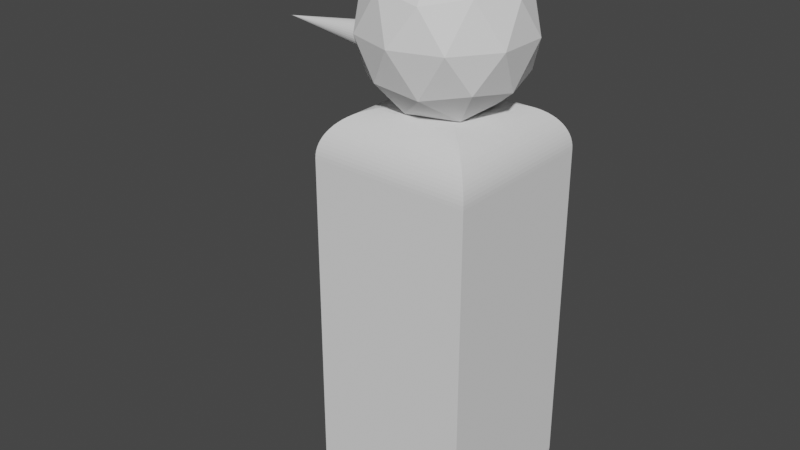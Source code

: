 # Source: untitled.blend  (saved by Blender 2.83.19; exported with 4.5.12 LTS)
import bpy
from mathutils import Matrix  # noqa: F401  (used for matrix-valued properties, if any)

bpy.ops.wm.read_factory_settings(use_empty=True)
scene = bpy.context.scene
scene.name = 'Scene'

# ---- collections
col_collection = bpy.data.collections.new('Collection'); scene.collection.children.link(col_collection)

# ---- world
world_world = bpy.data.worlds.new('World'); scene.world = world_world
world_world.use_nodes = True; world_world.node_tree.nodes.clear()
_N = world_world.node_tree.nodes; _L = world_world.node_tree.links
n0 = _N.new('ShaderNodeOutputWorld'); n0.name = 'World Output'; n0.location = (300, 300)
n1 = _N.new('ShaderNodeBackground'); n1.name = 'Background'; n1.location = (10, 300)
n1.inputs[0].default_value = (0.05088, 0.05088, 0.05088, 1.0)
_L.new(n1.outputs[0], n0.inputs[0])
n0.is_active_output = True
world_world.color = (0.05087, 0.01521, 0.0)
world_world.use_sun_shadow = False
world_world.sun_shadow_jitter_overblur = 0.0

# ---- meshes
me_icosphere = bpy.data.meshes.new('Icosphere')
me_icosphere.from_pydata([(0.0, 0.0, -1.0), (0.7236, -0.5257, -0.4472), (-0.2764, -0.8506, -0.4472), (-0.8944, 0.0, -0.4472), (-0.2764, 0.8506, -0.4472), (0.7236, 0.5257, -0.4472), (0.2764, -0.8506, 0.4472), (-0.7236, -0.5257, 0.4472), (-0.7236, 0.5257, 0.4472), (0.2764, 0.8506, 0.4472), (0.8944, 0.0, 0.4472), (0.0, 0.0, 1.0), (-0.1625, -0.5, -0.8507), (0.4253, -0.309, -0.8507), (0.2629, -0.809, -0.5257), (0.8506, 0.0, -0.5257), (0.4253, 0.309, -0.8507), (-0.5257, 0.0, -0.8507), (-0.6882, -0.5, -0.5257), (-0.1625, 0.5, -0.8507), (-0.6882, 0.5, -0.5257), (0.2629, 0.809, -0.5257), (0.9511, -0.309, 0.0), (0.9511, 0.309, 0.0), (0.0, -1.0, 0.0), (0.5878, -0.809, 0.0), (-0.9511, -0.309, 0.0), (-0.5878, -0.809, 0.0), (-0.5878, 0.809, 0.0), (-0.9511, 0.309, 0.0), (0.5878, 0.809, 0.0), (0.0, 1.0, 0.0), (0.6882, -0.5, 0.5257), (-0.2629, -0.809, 0.5257), (-0.8506, 0.0, 0.5257), (-0.2629, 0.809, 0.5257), (0.6882, 0.5, 0.5257), (0.1625, -0.5, 0.8507), (0.5257, 0.0, 0.8507), (-0.4253, -0.309, 0.8507), (-0.4253, 0.309, 0.8507), (0.1625, 0.5, 0.8507)], [], [(0, 13, 12), (1, 13, 15), (0, 12, 17), (0, 17, 19), (0, 19, 16), (1, 15, 22), (2, 14, 24), (3, 18, 26), (4, 20, 28), (5, 21, 30), (1, 22, 25), (2, 24, 27), (3, 26, 29), (4, 28, 31), (5, 30, 23), (6, 32, 37), (7, 33, 39), (8, 34, 40), (9, 35, 41), (10, 36, 38), (38, 41, 11), (38, 36, 41), (36, 9, 41), (41, 40, 11), (41, 35, 40), (35, 8, 40), (40, 39, 11), (40, 34, 39), (34, 7, 39), (39, 37, 11), (39, 33, 37), (33, 6, 37), (37, 38, 11), (37, 32, 38), (32, 10, 38), (23, 36, 10), (23, 30, 36), (30, 9, 36), (31, 35, 9), (31, 28, 35), (28, 8, 35), (29, 34, 8), (29, 26, 34), (26, 7, 34), (27, 33, 7), (27, 24, 33), (24, 6, 33), (25, 32, 6), (25, 22, 32), (22, 10, 32), (30, 31, 9), (30, 21, 31), (21, 4, 31), (28, 29, 8), (28, 20, 29), (20, 3, 29), (26, 27, 7), (26, 18, 27), (18, 2, 27), (24, 25, 6), (24, 14, 25), (14, 1, 25), (22, 23, 10), (22, 15, 23), (15, 5, 23), (16, 21, 5), (16, 19, 21), (19, 4, 21), (19, 20, 4), (19, 17, 20), (17, 3, 20), (17, 18, 3), (17, 12, 18), (12, 2, 18), (15, 16, 5), (15, 13, 16), (13, 0, 16), (12, 14, 2), (12, 13, 14), (13, 1, 14)])
_uv = me_icosphere.uv_layers.new(name='UVMap')
_uv.uv.foreach_set('vector', [0.8182, 0.0, 0.7727, 0.07873, 0.8636, 0.07873, 0.7273, 0.1575, 0.6818, 0.07873, 0.6364, 0.1575, 0.09091, 0.0, 0.04545, 0.07873, 0.1364, 0.07873, 0.2727, 0.0, 0.2273, 0.07873, 0.3182, 0.07873, 0.4545, 0.0, 0.4091, 0.07873, 0.5, 0.07873, 0.7273, 0.1575, 0.6364, 0.1575, 0.6818, 0.2362, 0.9091, 0.1575, 0.8182, 0.1575, 0.8636, 0.2362, 0.1818, 0.1575, 0.09091, 0.1575, 0.1364, 0.2362, 0.3636, 0.1575, 0.2727, 0.1575, 0.3182, 0.2362, 0.5455, 0.1575, 0.4545, 0.1575, 0.5, 0.2362, 0.7273, 0.1575, 0.6818, 0.2362, 0.7727, 0.2362, 0.9091, 0.1575, 0.8636, 0.2362, 0.9545, 0.2362, 0.1818, 0.1575, 0.1364, 0.2362, 0.2273, 0.2362, 0.3636, 0.1575, 0.3182, 0.2362, 0.4091, 0.2362, 0.5455, 0.1575, 0.5, 0.2362, 0.5909, 0.2362, 0.8182, 0.3149, 0.7273, 0.3149, 0.7727, 0.3937, 1.0, 0.3149, 0.9091, 0.3149, 0.9545, 0.3937, 0.2727, 0.3149, 0.1818, 0.3149, 0.2273, 0.3937, 0.4545, 0.3149, 0.3636, 0.3149, 0.4091, 0.3937, 0.6364, 0.3149, 0.5455, 0.3149, 0.5909, 0.3937, 0.5909, 0.3937, 0.5, 0.3937, 0.5455, 0.4724, 0.5909, 0.3937, 0.5455, 0.3149, 0.5, 0.3937, 0.5455, 0.3149, 0.4545, 0.3149, 0.5, 0.3937, 0.4091, 0.3937, 0.3182, 0.3937, 0.3636, 0.4724, 0.4091, 0.3937, 0.3636, 0.3149, 0.3182, 0.3937, 0.3636, 0.3149, 0.2727, 0.3149, 0.3182, 0.3937, 0.2273, 0.3937, 0.1364, 0.3937, 0.1818, 0.4724, 0.2273, 0.3937, 0.1818, 0.3149, 0.1364, 0.3937, 0.1818, 0.3149, 0.09091, 0.3149, 0.1364, 0.3937, 0.9545, 0.3937, 0.8636, 0.3937, 0.9091, 0.4724, 0.9545, 0.3937, 0.9091, 0.3149, 0.8636, 0.3937, 0.9091, 0.3149, 0.8182, 0.3149, 0.8636, 0.3937, 0.7727, 0.3937, 0.6818, 0.3937, 0.7273, 0.4724, 0.7727, 0.3937, 0.7273, 0.3149, 0.6818, 0.3937, 0.7273, 0.3149, 0.6364, 0.3149, 0.6818, 0.3937, 0.5909, 0.2362, 0.5455, 0.3149, 0.6364, 0.3149, 0.5909, 0.2362, 0.5, 0.2362, 0.5455, 0.3149, 0.5, 0.2362, 0.4545, 0.3149, 0.5455, 0.3149, 0.4091, 0.2362, 0.3636, 0.3149, 0.4545, 0.3149, 0.4091, 0.2362, 0.3182, 0.2362, 0.3636, 0.3149, 0.3182, 0.2362, 0.2727, 0.3149, 0.3636, 0.3149, 0.2273, 0.2362, 0.1818, 0.3149, 0.2727, 0.3149, 0.2273, 0.2362, 0.1364, 0.2362, 0.1818, 0.3149, 0.1364, 0.2362, 0.09091, 0.3149, 0.1818, 0.3149, 0.9545, 0.2362, 0.9091, 0.3149, 1.0, 0.3149, 0.9545, 0.2362, 0.8636, 0.2362, 0.9091, 0.3149, 0.8636, 0.2362, 0.8182, 0.3149, 0.9091, 0.3149, 0.7727, 0.2362, 0.7273, 0.3149, 0.8182, 0.3149, 0.7727, 0.2362, 0.6818, 0.2362, 0.7273, 0.3149, 0.6818, 0.2362, 0.6364, 0.3149, 0.7273, 0.3149, 0.5, 0.2362, 0.4091, 0.2362, 0.4545, 0.3149, 0.5, 0.2362, 0.4545, 0.1575, 0.4091, 0.2362, 0.4545, 0.1575, 0.3636, 0.1575, 0.4091, 0.2362, 0.3182, 0.2362, 0.2273, 0.2362, 0.2727, 0.3149, 0.3182, 0.2362, 0.2727, 0.1575, 0.2273, 0.2362, 0.2727, 0.1575, 0.1818, 0.1575, 0.2273, 0.2362, 0.1364, 0.2362, 0.04545, 0.2362, 0.09091, 0.3149, 0.1364, 0.2362, 0.09091, 0.1575, 0.04545, 0.2362, 0.09091, 0.1575, 0.0, 0.1575, 0.04545, 0.2362, 0.8636, 0.2362, 0.7727, 0.2362, 0.8182, 0.3149, 0.8636, 0.2362, 0.8182, 0.1575, 0.7727, 0.2362, 0.8182, 0.1575, 0.7273, 0.1575, 0.7727, 0.2362, 0.6818, 0.2362, 0.5909, 0.2362, 0.6364, 0.3149, 0.6818, 0.2362, 0.6364, 0.1575, 0.5909, 0.2362, 0.6364, 0.1575, 0.5455, 0.1575, 0.5909, 0.2362, 0.5, 0.07873, 0.4545, 0.1575, 0.5455, 0.1575, 0.5, 0.07873, 0.4091, 0.07873, 0.4545, 0.1575, 0.4091, 0.07873, 0.3636, 0.1575, 0.4545, 0.1575, 0.3182, 0.07873, 0.2727, 0.1575, 0.3636, 0.1575, 0.3182, 0.07873, 0.2273, 0.07873, 0.2727, 0.1575, 0.2273, 0.07873, 0.1818, 0.1575, 0.2727, 0.1575, 0.1364, 0.07873, 0.09091, 0.1575, 0.1818, 0.1575, 0.1364, 0.07873, 0.04545, 0.07873, 0.09091, 0.1575, 0.04545, 0.07873, 0.0, 0.1575, 0.09091, 0.1575, 0.6364, 0.1575, 0.5909, 0.07873, 0.5455, 0.1575, 0.6364, 0.1575, 0.6818, 0.07873, 0.5909, 0.07873, 0.6818, 0.07873, 0.6364, 0.0, 0.5909, 0.07873, 0.8636, 0.07873, 0.8182, 0.1575, 0.9091, 0.1575, 0.8636, 0.07873, 0.7727, 0.07873, 0.8182, 0.1575, 0.7727, 0.07873, 0.7273, 0.1575, 0.8182, 0.1575])
me_icosphere.use_remesh_fix_poles = True
me_icosphere.use_remesh_preserve_attributes = False
me_icosphere.use_mirror_vertex_groups = False
me_icosphere.update()
me_cube_001 = bpy.data.meshes.new('Cube.001')
me_cube_001.from_pydata([(-0.4402, -0.4402, 6.086), (-1.0, -1.0, 5.527), (-0.4865, -0.4865, 6.084), (-0.5324, -0.5324, 6.079), (-0.5777, -0.5777, 6.069), (-0.622, -0.622, 6.056), (-0.6651, -0.6651, 6.039), (-0.7067, -0.7067, 6.019), (-0.7464, -0.7464, 5.995), (-0.7841, -0.7841, 5.968), (-0.8194, -0.8194, 5.938), (-0.8521, -0.8521, 5.906), (-0.882, -0.882, 5.87), (-0.9089, -0.9089, 5.833), (-0.9325, -0.9325, 5.793), (-0.9529, -0.9529, 5.751), (-0.9697, -0.9697, 5.708), (-0.9829, -0.9829, 5.664), (-0.9924, -0.9924, 5.619), (-0.9981, -0.9981, 5.573), (-0.4402, 0.4402, 6.086), (-1.0, 1.0, 5.527), (-0.4865, 0.4865, 6.084), (-0.5324, 0.5324, 6.079), (-0.5777, 0.5777, 6.069), (-0.622, 0.622, 6.056), (-0.6651, 0.6651, 6.039), (-0.7067, 0.7067, 6.019), (-0.7464, 0.7464, 5.995), (-0.7841, 0.7841, 5.968), (-0.8194, 0.8194, 5.938), (-0.8521, 0.8521, 5.906), (-0.882, 0.882, 5.87), (-0.9089, 0.9089, 5.833), (-0.9325, 0.9325, 5.793), (-0.9529, 0.9529, 5.751), (-0.9697, 0.9697, 5.708), (-0.9829, 0.9829, 5.664), (-0.9924, 0.9924, 5.619), (-0.9981, 0.9981, 5.573), (0.4402, -0.4402, 6.086), (1.0, -1.0, 5.527), (0.4865, -0.4865, 6.084), (0.5324, -0.5324, 6.079), (0.5777, -0.5777, 6.069), (0.622, -0.622, 6.056), (0.6651, -0.6651, 6.039), (0.7067, -0.7067, 6.019), (0.7464, -0.7464, 5.995), (0.7841, -0.7841, 5.968), (0.8194, -0.8194, 5.938), (0.8521, -0.8521, 5.906), (0.882, -0.882, 5.87), (0.9089, -0.9089, 5.833), (0.9325, -0.9325, 5.793), (0.9529, -0.9529, 5.751), (0.9697, -0.9697, 5.708), (0.9829, -0.9829, 5.664), (0.9924, -0.9924, 5.619), (0.9981, -0.9981, 5.573), (0.4402, 0.4402, 6.086), (1.0, 1.0, 5.527), (0.4865, 0.4865, 6.084), (0.5324, 0.5324, 6.079), (0.5777, 0.5777, 6.069), (0.622, 0.622, 6.056), (0.6651, 0.6651, 6.039), (0.7067, 0.7067, 6.019), (0.7464, 0.7464, 5.995), (0.7841, 0.7841, 5.968), (0.8194, 0.8194, 5.938), (0.8521, 0.8521, 5.906), (0.882, 0.882, 5.87), (0.9089, 0.9089, 5.833), (0.9325, 0.9325, 5.793), (0.9529, 0.9529, 5.751), (0.9697, 0.9697, 5.708), (0.9829, 0.9829, 5.664), (0.9924, 0.9924, 5.619), (0.9981, 0.9981, 5.573), (-0.518, -0.518, 0.9254), (-1.0, -1.0, 1.407), (-0.5866, -0.5866, 0.9303), (-0.6538, -0.6538, 0.945), (-0.7182, -0.7182, 0.969), (-0.7786, -0.7786, 1.002), (-0.8336, -0.8336, 1.043), (-0.8823, -0.8823, 1.092), (-0.9235, -0.9235, 1.147), (-0.9564, -0.9564, 1.207), (-0.9805, -0.9805, 1.272), (-0.9951, -0.9951, 1.339), (-1.0, 1.0, 1.407), (-0.518, 0.518, 0.9254), (-0.9951, 0.9951, 1.339), (-0.9805, 0.9805, 1.272), (-0.9564, 0.9564, 1.207), (-0.9235, 0.9235, 1.147), (-0.8823, 0.8823, 1.092), (-0.8336, 0.8336, 1.043), (-0.7786, 0.7786, 1.002), (-0.7182, 0.7182, 0.969), (-0.6538, 0.6538, 0.945), (-0.5866, 0.5866, 0.9303), (1.0, -1.0, 1.407), (0.518, -0.518, 0.9254), (0.9951, -0.9951, 1.339), (0.9805, -0.9805, 1.272), (0.9564, -0.9564, 1.207), (0.9235, -0.9235, 1.147), (0.8823, -0.8823, 1.092), (0.8336, -0.8336, 1.043), (0.7786, -0.7786, 1.002), (0.7182, -0.7182, 0.969), (0.6538, -0.6538, 0.945), (0.5866, -0.5866, 0.9303), (1.0, 1.0, 1.407), (0.518, 0.518, 0.9254), (0.9951, 0.9951, 1.339), (0.9805, 0.9805, 1.272), (0.9564, 0.9564, 1.207), (0.9235, 0.9235, 1.147), (0.8823, 0.8823, 1.092), (0.8336, 0.8336, 1.043), (0.7786, 0.7786, 1.002), (0.7182, 0.7182, 0.969), (0.6538, 0.6538, 0.945), (0.5866, 0.5866, 0.9303), (-0.8114, 0.2115, 6.647), (-0.8114, 0.2076, 6.687), (-0.8114, 0.1961, 6.725), (-0.8114, 0.1774, 6.76), (-0.8114, 0.1522, 6.791), (-0.8114, 0.1215, 6.816), (-0.8114, 0.08644, 6.834), (-0.8114, 0.04843, 6.846), (-0.8114, 0.008896, 6.85), (-0.8114, -0.03064, 6.846), (-0.8114, -0.06865, 6.834), (-0.8114, -0.1037, 6.816), (-0.8114, -0.1344, 6.791), (-0.8114, -0.1596, 6.76), (-0.8114, -0.1783, 6.725), (-0.8114, -0.1899, 6.687), (-0.8114, -0.1937, 6.647), (-0.8114, -0.1899, 6.608), (-0.8114, -0.1783, 6.57), (-0.8114, -0.1596, 6.535), (-0.8114, -0.1344, 6.504), (-0.8114, -0.1037, 6.479), (-0.8114, -0.06865, 6.46), (-0.8114, -0.03064, 6.448), (-0.8114, 0.008896, 6.445), (-0.8114, 0.04843, 6.448), (-0.8114, 0.08644, 6.46), (-0.8114, 0.1215, 6.479), (-0.8114, 0.1522, 6.504), (-0.8114, 0.1774, 6.535), (-0.8114, 0.1961, 6.57), (-0.8114, 0.2076, 6.608), (-0.7158, -0.3894, 7.508), (-0.7079, -0.3464, 7.446), (-0.7079, -0.4325, 7.446)], [], [(60, 20, 0, 40), (92, 21, 61, 116), (104, 41, 1, 81), (116, 61, 41, 104), (0, 20, 22, 2), (2, 22, 23, 3), (3, 23, 24, 4), (4, 24, 25, 5), (5, 25, 26, 6), (6, 26, 27, 7), (7, 27, 28, 8), (8, 28, 29, 9), (9, 29, 30, 10), (10, 30, 31, 11), (11, 31, 32, 12), (12, 32, 33, 13), (13, 33, 34, 14), (14, 34, 35, 15), (15, 35, 36, 16), (16, 36, 37, 17), (17, 37, 38, 18), (18, 38, 39, 19), (19, 39, 21, 1), (20, 60, 62, 22), (22, 62, 63, 23), (23, 63, 64, 24), (24, 64, 65, 25), (25, 65, 66, 26), (26, 66, 67, 27), (27, 67, 68, 28), (28, 68, 69, 29), (29, 69, 70, 30), (30, 70, 71, 31), (31, 71, 72, 32), (32, 72, 73, 33), (33, 73, 74, 34), (34, 74, 75, 35), (35, 75, 76, 36), (36, 76, 77, 37), (37, 77, 78, 38), (38, 78, 79, 39), (39, 79, 61, 21), (60, 40, 42, 62), (62, 42, 43, 63), (63, 43, 44, 64), (64, 44, 45, 65), (65, 45, 46, 66), (66, 46, 47, 67), (67, 47, 48, 68), (68, 48, 49, 69), (69, 49, 50, 70), (70, 50, 51, 71), (71, 51, 52, 72), (72, 52, 53, 73), (73, 53, 54, 74), (74, 54, 55, 75), (75, 55, 56, 76), (76, 56, 57, 77), (77, 57, 58, 78), (78, 58, 59, 79), (79, 59, 41, 61), (40, 0, 2, 42), (42, 2, 3, 43), (43, 3, 4, 44), (44, 4, 5, 45), (45, 5, 6, 46), (46, 6, 7, 47), (47, 7, 8, 48), (48, 8, 9, 49), (49, 9, 10, 50), (50, 10, 11, 51), (51, 11, 12, 52), (52, 12, 13, 53), (53, 13, 14, 54), (54, 14, 15, 55), (55, 15, 16, 56), (56, 16, 17, 57), (57, 17, 18, 58), (58, 18, 19, 59), (59, 19, 1, 41), (81, 1, 21, 92), (93, 80, 82, 103), (103, 82, 83, 102), (102, 83, 84, 101), (101, 84, 85, 100), (100, 85, 86, 99), (99, 86, 87, 98), (98, 87, 88, 97), (97, 88, 89, 96), (96, 89, 90, 95), (95, 90, 91, 94), (94, 91, 81, 92), (117, 93, 103, 127), (127, 103, 102, 126), (126, 102, 101, 125), (125, 101, 100, 124), (124, 100, 99, 123), (123, 99, 98, 122), (122, 98, 97, 121), (121, 97, 96, 120), (120, 96, 95, 119), (119, 95, 94, 118), (118, 94, 92, 116), (105, 117, 127, 115), (115, 127, 126, 114), (114, 126, 125, 113), (113, 125, 124, 112), (112, 124, 123, 111), (111, 123, 122, 110), (110, 122, 121, 109), (109, 121, 120, 108), (108, 120, 119, 107), (107, 119, 118, 106), (106, 118, 116, 104), (80, 105, 115, 82), (82, 115, 114, 83), (83, 114, 113, 84), (84, 113, 112, 85), (85, 112, 111, 86), (86, 111, 110, 87), (87, 110, 109, 88), (88, 109, 108, 89), (89, 108, 107, 90), (90, 107, 106, 91), (91, 106, 104, 81), (93, 117, 105, 80), (128, 129, 130, 131, 132, 133, 134, 135, 136, 137, 138, 139, 140, 141, 142, 143, 144, 145, 146, 147, 148, 149, 150, 151, 152, 153, 154, 155, 156, 157, 158, 159), (160, 161, 162)])
_uv = me_cube_001.uv_layers.new(name='UVMap')
_uv.uv.foreach_set('vector', [0.695, 0.57, 0.805, 0.57, 0.805, 0.68, 0.695, 0.68, 0.3983, 0.25, 0.5979, 0.25, 0.5979, 0.5, 0.3983, 0.5, 0.3983, 0.75, 0.5979, 0.75, 0.5979, 1.0, 0.3983, 1.0, 0.3983, 0.5, 0.5979, 0.5, 0.5979, 0.75, 0.3983, 0.75, 0.805, 0.68, 0.805, 0.57, 0.8108, 0.5642, 0.8108, 0.6858, 0.8108, 0.6858, 0.8108, 0.5642, 0.8165, 0.5585, 0.8165, 0.6915, 0.8165, 0.6915, 0.8165, 0.5585, 0.8222, 0.5528, 0.8222, 0.6972, 0.8222, 0.6972, 0.8222, 0.5528, 0.8277, 0.5473, 0.8277, 0.7027, 0.8277, 0.7027, 0.8277, 0.5473, 0.8331, 0.5419, 0.8331, 0.7081, 0.8331, 0.7081, 0.8331, 0.5419, 0.8383, 0.5367, 0.8383, 0.7133, 0.8383, 0.7133, 0.8383, 0.5367, 0.8433, 0.5317, 0.8433, 0.7183, 0.8433, 0.7183, 0.8433, 0.5317, 0.848, 0.527, 0.848, 0.723, 0.848, 0.723, 0.848, 0.527, 0.8524, 0.5226, 0.8524, 0.7274, 0.8524, 0.7274, 0.8524, 0.5226, 0.875, 0.5185, 0.875, 0.7315, 0.6162, 0.01849, 0.6162, 0.2315, 0.6145, 0.2352, 0.6145, 0.01475, 0.6145, 0.01475, 0.6145, 0.2352, 0.6127, 0.2386, 0.6127, 0.01139, 0.6127, 0.01139, 0.6127, 0.2386, 0.6108, 0.2416, 0.6108, 0.008433, 0.6108, 0.008433, 0.6108, 0.2416, 0.6088, 0.2441, 0.6088, 0.005893, 0.6088, 0.005893, 0.6088, 0.2441, 0.6067, 0.2462, 0.6067, 0.003791, 0.6067, 0.003791, 0.6067, 0.2462, 0.6045, 0.2479, 0.6045, 0.002141, 0.6045, 0.002141, 0.6045, 0.2479, 0.6023, 0.249, 0.6023, 0.0009543, 0.6023, 0.0009543, 0.6023, 0.249, 0.6001, 0.2498, 0.6001, 0.000239, 0.6001, 0.000239, 0.6001, 0.2498, 0.5979, 0.25, 0.5979, 0.0, 0.805, 0.57, 0.695, 0.57, 0.6892, 0.5642, 0.8108, 0.5642, 0.8108, 0.5642, 0.6892, 0.5642, 0.6835, 0.5585, 0.8165, 0.5585, 0.8165, 0.5585, 0.6835, 0.5585, 0.6778, 0.5528, 0.8222, 0.5528, 0.8222, 0.5528, 0.6778, 0.5528, 0.6723, 0.5473, 0.8277, 0.5473, 0.8277, 0.5473, 0.6723, 0.5473, 0.6669, 0.5419, 0.8331, 0.5419, 0.8331, 0.5419, 0.6669, 0.5419, 0.6617, 0.5367, 0.8383, 0.5367, 0.8383, 0.5367, 0.6617, 0.5367, 0.6567, 0.5317, 0.8433, 0.5317, 0.8433, 0.5317, 0.6567, 0.5317, 0.652, 0.527, 0.848, 0.527, 0.848, 0.527, 0.652, 0.527, 0.6476, 0.5226, 0.8524, 0.5226, 0.8524, 0.5226, 0.6476, 0.5226, 0.6435, 0.5, 0.8565, 0.5, 0.6162, 0.2685, 0.6162, 0.4815, 0.6145, 0.4852, 0.6145, 0.2648, 0.6145, 0.2648, 0.6145, 0.4852, 0.6127, 0.4886, 0.6127, 0.2614, 0.6127, 0.2614, 0.6127, 0.4886, 0.6108, 0.4916, 0.6108, 0.2584, 0.6108, 0.2584, 0.6108, 0.4916, 0.6088, 0.4941, 0.6088, 0.2559, 0.6088, 0.2559, 0.6088, 0.4941, 0.6067, 0.4962, 0.6067, 0.2538, 0.6067, 0.2538, 0.6067, 0.4962, 0.6045, 0.4979, 0.6045, 0.2521, 0.6045, 0.2521, 0.6045, 0.4979, 0.6023, 0.499, 0.6023, 0.251, 0.6023, 0.251, 0.6023, 0.499, 0.6001, 0.4998, 0.6001, 0.2502, 0.6001, 0.2502, 0.6001, 0.4998, 0.5979, 0.5, 0.5979, 0.25, 0.695, 0.57, 0.695, 0.68, 0.6892, 0.6858, 0.6892, 0.5642, 0.6892, 0.5642, 0.6892, 0.6858, 0.6835, 0.6915, 0.6835, 0.5585, 0.6835, 0.5585, 0.6835, 0.6915, 0.6778, 0.6972, 0.6778, 0.5528, 0.6778, 0.5528, 0.6778, 0.6972, 0.6723, 0.7027, 0.6723, 0.5473, 0.6723, 0.5473, 0.6723, 0.7027, 0.6669, 0.7081, 0.6669, 0.5419, 0.6669, 0.5419, 0.6669, 0.7081, 0.6617, 0.7133, 0.6617, 0.5367, 0.6617, 0.5367, 0.6617, 0.7133, 0.6567, 0.7183, 0.6567, 0.5317, 0.6567, 0.5317, 0.6567, 0.7183, 0.652, 0.723, 0.652, 0.527, 0.652, 0.527, 0.652, 0.723, 0.6476, 0.7274, 0.6476, 0.5226, 0.6476, 0.5226, 0.6476, 0.7274, 0.6162, 0.7315, 0.6162, 0.5185, 0.6162, 0.5185, 0.6162, 0.7315, 0.6145, 0.7352, 0.6145, 0.5148, 0.6145, 0.5148, 0.6145, 0.7352, 0.6127, 0.7386, 0.6127, 0.5114, 0.6127, 0.5114, 0.6127, 0.7386, 0.6108, 0.7416, 0.6108, 0.5084, 0.6108, 0.5084, 0.6108, 0.7416, 0.6088, 0.7441, 0.6088, 0.5059, 0.6088, 0.5059, 0.6088, 0.7441, 0.6067, 0.7462, 0.6067, 0.5038, 0.6067, 0.5038, 0.6067, 0.7462, 0.6045, 0.7479, 0.6045, 0.5021, 0.6045, 0.5021, 0.6045, 0.7479, 0.6023, 0.749, 0.6023, 0.501, 0.6023, 0.501, 0.6023, 0.749, 0.6001, 0.7498, 0.6001, 0.5002, 0.6001, 0.5002, 0.6001, 0.7498, 0.5979, 0.75, 0.5979, 0.5, 0.695, 0.68, 0.805, 0.68, 0.8108, 0.6858, 0.6892, 0.6858, 0.6892, 0.6858, 0.8108, 0.6858, 0.8165, 0.6915, 0.6835, 0.6915, 0.6835, 0.6915, 0.8165, 0.6915, 0.8222, 0.6972, 0.6778, 0.6972, 0.6778, 0.6972, 0.8222, 0.6972, 0.8277, 0.7027, 0.6723, 0.7027, 0.6723, 0.7027, 0.8277, 0.7027, 0.8331, 0.7081, 0.6669, 0.7081, 0.6669, 0.7081, 0.8331, 0.7081, 0.8383, 0.7133, 0.6617, 0.7133, 0.6617, 0.7133, 0.8383, 0.7133, 0.8433, 0.7183, 0.6567, 0.7183, 0.6567, 0.7183, 0.8433, 0.7183, 0.848, 0.723, 0.652, 0.723, 0.652, 0.723, 0.848, 0.723, 0.8524, 0.7274, 0.6476, 0.7274, 0.6476, 0.7274, 0.8524, 0.7274, 0.8565, 0.75, 0.6435, 0.75, 0.6162, 0.7685, 0.6162, 0.9815, 0.6145, 0.9852, 0.6145, 0.7648, 0.6145, 0.7648, 0.6145, 0.9852, 0.6127, 0.9886, 0.6127, 0.7614, 0.6127, 0.7614, 0.6127, 0.9886, 0.6108, 0.9916, 0.6108, 0.7584, 0.6108, 0.7584, 0.6108, 0.9916, 0.6088, 0.9941, 0.6088, 0.7559, 0.6088, 0.7559, 0.6088, 0.9941, 0.6067, 0.9962, 0.6067, 0.7538, 0.6067, 0.7538, 0.6067, 0.9962, 0.6045, 0.9979, 0.6045, 0.7521, 0.6045, 0.7521, 0.6045, 0.9979, 0.6023, 0.999, 0.6023, 0.751, 0.6023, 0.751, 0.6023, 0.999, 0.6001, 0.9998, 0.6001, 0.7502, 0.6001, 0.7502, 0.6001, 0.9998, 0.5979, 1.0, 0.5979, 0.75, 0.3983, 0.0, 0.5979, 0.0, 0.5979, 0.25, 0.3983, 0.25, 0.1853, 0.5603, 0.1853, 0.6897, 0.1767, 0.6983, 0.1767, 0.5517, 0.1767, 0.5517, 0.1767, 0.6983, 0.1683, 0.7067, 0.1683, 0.5433, 0.1683, 0.5433, 0.1683, 0.7067, 0.1602, 0.7148, 0.1602, 0.5352, 0.1602, 0.5352, 0.1602, 0.7148, 0.1527, 0.7223, 0.1527, 0.5277, 0.1527, 0.5277, 0.1527, 0.7223, 0.1458, 0.7292, 0.1458, 0.5208, 0.1458, 0.5208, 0.1458, 0.7292, 0.125, 0.7353, 0.125, 0.5147, 0.3831, 0.2353, 0.3831, 0.01472, 0.3857, 0.009565, 0.3857, 0.2404, 0.3857, 0.2404, 0.3857, 0.009565, 0.3886, 0.005445, 0.3886, 0.2446, 0.3886, 0.2446, 0.3886, 0.005445, 0.3918, 0.002441, 0.3918, 0.2476, 0.3918, 0.2476, 0.3918, 0.002441, 0.395, 0.0006133, 0.395, 0.2494, 0.395, 0.2494, 0.395, 0.0006133, 0.3983, 0.0, 0.3983, 0.25, 0.3147, 0.5603, 0.1853, 0.5603, 0.1767, 0.5517, 0.3233, 0.5517, 0.3233, 0.5517, 0.1767, 0.5517, 0.1683, 0.5433, 0.3317, 0.5433, 0.3317, 0.5433, 0.1683, 0.5433, 0.1602, 0.5352, 0.3398, 0.5352, 0.3398, 0.5352, 0.1602, 0.5352, 0.1527, 0.5277, 0.3473, 0.5277, 0.3473, 0.5277, 0.1527, 0.5277, 0.1458, 0.5208, 0.3542, 0.5208, 0.3542, 0.5208, 0.1458, 0.5208, 0.1397, 0.5, 0.3603, 0.5, 0.3831, 0.4853, 0.3831, 0.2647, 0.3857, 0.2596, 0.3857, 0.4904, 0.3857, 0.4904, 0.3857, 0.2596, 0.3886, 0.2554, 0.3886, 0.4946, 0.3886, 0.4946, 0.3886, 0.2554, 0.3918, 0.2524, 0.3918, 0.4976, 0.3918, 0.4976, 0.3918, 0.2524, 0.395, 0.2506, 0.395, 0.4994, 0.395, 0.4994, 0.395, 0.2506, 0.3983, 0.25, 0.3983, 0.5, 0.3147, 0.6897, 0.3147, 0.5603, 0.3233, 0.5517, 0.3233, 0.6983, 0.3233, 0.6983, 0.3233, 0.5517, 0.3317, 0.5433, 0.3317, 0.7067, 0.3317, 0.7067, 0.3317, 0.5433, 0.3398, 0.5352, 0.3398, 0.7148, 0.3398, 0.7148, 0.3398, 0.5352, 0.3473, 0.5277, 0.3473, 0.7223, 0.3473, 0.7223, 0.3473, 0.5277, 0.3542, 0.5208, 0.3542, 0.7292, 0.3542, 0.7292, 0.3542, 0.5208, 0.3831, 0.5147, 0.3831, 0.7353, 0.3831, 0.7353, 0.3831, 0.5147, 0.3857, 0.5096, 0.3857, 0.7404, 0.3857, 0.7404, 0.3857, 0.5096, 0.3886, 0.5054, 0.3886, 0.7446, 0.3886, 0.7446, 0.3886, 0.5054, 0.3918, 0.5024, 0.3918, 0.7476, 0.3918, 0.7476, 0.3918, 0.5024, 0.395, 0.5006, 0.395, 0.7494, 0.395, 0.7494, 0.395, 0.5006, 0.3983, 0.5, 0.3983, 0.75, 0.1853, 0.6897, 0.3147, 0.6897, 0.3233, 0.6983, 0.1767, 0.6983, 0.1767, 0.6983, 0.3233, 0.6983, 0.3317, 0.7067, 0.1683, 0.7067, 0.1683, 0.7067, 0.3317, 0.7067, 0.3398, 0.7148, 0.1602, 0.7148, 0.1602, 0.7148, 0.3398, 0.7148, 0.3473, 0.7223, 0.1527, 0.7223, 0.1527, 0.7223, 0.3473, 0.7223, 0.3542, 0.7292, 0.1458, 0.7292, 0.1458, 0.7292, 0.3542, 0.7292, 0.3603, 0.75, 0.1397, 0.75, 0.3831, 0.9853, 0.3831, 0.7647, 0.3857, 0.7596, 0.3857, 0.9904, 0.3857, 0.9904, 0.3857, 0.7596, 0.3886, 0.7554, 0.3886, 0.9946, 0.3886, 0.9946, 0.3886, 0.7554, 0.3918, 0.7524, 0.3918, 0.9976, 0.3918, 0.9976, 0.3918, 0.7524, 0.395, 0.7506, 0.395, 0.9994, 0.395, 0.9994, 0.395, 0.7506, 0.3983, 0.75, 0.3983, 1.0, 0.1853, 0.5603, 0.3147, 0.5603, 0.3147, 0.6897, 0.1853, 0.6897, 0.75, 0.49, 0.7968, 0.4854, 0.8418, 0.4717, 0.8833, 0.4496, 0.9197, 0.4197, 0.9496, 0.3833, 0.9717, 0.3418, 0.9854, 0.2968, 0.99, 0.25, 0.9854, 0.2032, 0.9717, 0.1582, 0.9496, 0.1167, 0.9197, 0.08029, 0.8833, 0.05045, 0.8418, 0.02827, 0.7968, 0.01461, 0.75, 0.01, 0.7032, 0.01461, 0.6582, 0.02827, 0.6167, 0.05045, 0.5803, 0.08029, 0.5504, 0.1167, 0.5283, 0.1582, 0.5146, 0.2032, 0.51, 0.25, 0.5146, 0.2968, 0.5283, 0.3418, 0.5504, 0.3833, 0.5803, 0.4197, 0.6167, 0.4496, 0.6582, 0.4717, 0.7032, 0.4854, 0.1818, 0.1575, 0.1364, 0.2362, 0.2273, 0.2362])
me_cube_001.use_remesh_fix_poles = True
me_cube_001.use_remesh_preserve_attributes = False
me_cube_001.use_mirror_vertex_groups = False
me_cube_001.update()
me_cube_003 = bpy.data.meshes.new('Cube.003')
me_cube_003.from_pydata([(-0.8114, 0.2115, 6.647), (-0.8114, 0.2076, 6.687), (-0.8114, 0.1961, 6.725), (-0.8114, 0.1774, 6.76), (-0.8114, 0.1522, 6.791), (-0.8114, 0.1215, 6.816), (-0.8114, 0.08644, 6.834), (-0.8114, 0.04843, 6.846), (-0.8114, 0.008896, 6.85), (-0.8114, -0.03064, 6.846), (-0.8114, -0.06865, 6.834), (-0.8114, -0.1037, 6.816), (-0.8114, -0.1344, 6.791), (-0.8114, -0.1596, 6.76), (-0.8114, -0.1783, 6.725), (-0.8114, -0.1899, 6.687), (-0.8114, -0.1937, 6.647), (-0.8114, -0.1899, 6.608), (-0.8114, -0.1783, 6.57), (-0.8114, -0.1596, 6.535), (-0.8114, -0.1344, 6.504), (-0.8114, -0.1037, 6.479), (-0.8114, -0.06865, 6.46), (-2.283, 0.008896, 6.647), (-0.8114, -0.03064, 6.448), (-0.8114, 0.008896, 6.445), (-0.8114, 0.04843, 6.448), (-0.8114, 0.08644, 6.46), (-0.8114, 0.1215, 6.479), (-0.8114, 0.1522, 6.504), (-0.8114, 0.1774, 6.535), (-0.8114, 0.1961, 6.57), (-0.8114, 0.2076, 6.608)], [], [(0, 23, 1), (1, 23, 2), (2, 23, 3), (3, 23, 4), (4, 23, 5), (5, 23, 6), (6, 23, 7), (7, 23, 8), (8, 23, 9), (9, 23, 10), (10, 23, 11), (11, 23, 12), (12, 23, 13), (13, 23, 14), (14, 23, 15), (15, 23, 16), (16, 23, 17), (17, 23, 18), (18, 23, 19), (19, 23, 20), (20, 23, 21), (21, 23, 22), (22, 23, 24), (24, 23, 25), (25, 23, 26), (26, 23, 27), (27, 23, 28), (28, 23, 29), (29, 23, 30), (30, 23, 31), (31, 23, 32), (32, 23, 0)])
_uv = me_cube_003.uv_layers.new(name='UVMap')
_uv.uv.foreach_set('vector', [0.25, 0.49, 0.25, 0.25, 0.2968, 0.4854, 0.2968, 0.4854, 0.25, 0.25, 0.3418, 0.4717, 0.3418, 0.4717, 0.25, 0.25, 0.3833, 0.4496, 0.3833, 0.4496, 0.25, 0.25, 0.4197, 0.4197, 0.4197, 0.4197, 0.25, 0.25, 0.4496, 0.3833, 0.4496, 0.3833, 0.25, 0.25, 0.4717, 0.3418, 0.4717, 0.3418, 0.25, 0.25, 0.4854, 0.2968, 0.4854, 0.2968, 0.25, 0.25, 0.49, 0.25, 0.49, 0.25, 0.25, 0.25, 0.4854, 0.2032, 0.4854, 0.2032, 0.25, 0.25, 0.4717, 0.1582, 0.4717, 0.1582, 0.25, 0.25, 0.4496, 0.1167, 0.4496, 0.1167, 0.25, 0.25, 0.4197, 0.08029, 0.4197, 0.08029, 0.25, 0.25, 0.3833, 0.05045, 0.3833, 0.05045, 0.25, 0.25, 0.3418, 0.02827, 0.3418, 0.02827, 0.25, 0.25, 0.2968, 0.01461, 0.2968, 0.01461, 0.25, 0.25, 0.25, 0.01, 0.25, 0.01, 0.25, 0.25, 0.2032, 0.01461, 0.2032, 0.01461, 0.25, 0.25, 0.1582, 0.02827, 0.1582, 0.02827, 0.25, 0.25, 0.1167, 0.05045, 0.1167, 0.05045, 0.25, 0.25, 0.08029, 0.08029, 0.08029, 0.08029, 0.25, 0.25, 0.05045, 0.1167, 0.05045, 0.1167, 0.25, 0.25, 0.02827, 0.1582, 0.02827, 0.1582, 0.25, 0.25, 0.01461, 0.2032, 0.01461, 0.2032, 0.25, 0.25, 0.01, 0.25, 0.01, 0.25, 0.25, 0.25, 0.01461, 0.2968, 0.01461, 0.2968, 0.25, 0.25, 0.02827, 0.3418, 0.02827, 0.3418, 0.25, 0.25, 0.05045, 0.3833, 0.05045, 0.3833, 0.25, 0.25, 0.08029, 0.4197, 0.08029, 0.4197, 0.25, 0.25, 0.1167, 0.4496, 0.1167, 0.4496, 0.25, 0.25, 0.1582, 0.4717, 0.1582, 0.4717, 0.25, 0.25, 0.2032, 0.4854, 0.2032, 0.4854, 0.25, 0.25, 0.25, 0.49])
me_cube_003.use_remesh_fix_poles = True
me_cube_003.use_remesh_preserve_attributes = False
me_cube_003.use_mirror_vertex_groups = False
me_cube_003.update()

# ---- objects
ob_icosphere = bpy.data.objects.new('Icosphere', me_icosphere)
ob_cube = bpy.data.objects.new('Cube', me_cube_001)
ob_cube_001 = bpy.data.objects.new('Cube.001', me_cube_003)

# ---- transforms, parenting, visibility, modifiers, constraints
ob_icosphere.location = (0.0, 0.0, 6.954)
ob_icosphere.lineart.crease_threshold = 0.0
ob_cube.location = (0.0, 0.0, 0.0)
ob_cube.lineart.crease_threshold = 0.0
ob_cube_001.location = (0.0, 0.0, 0.0)
ob_cube_001.lineart.crease_threshold = 0.0

# ---- collection membership
col_collection.objects.link(ob_icosphere)
col_collection.objects.link(ob_cube)
col_collection.objects.link(ob_cube_001)

# ---- scene / render settings (as saved in the file)
scene.frame_start = 1; scene.frame_end = 250; scene.frame_set(1)
scene.render.engine = 'BLENDER_EEVEE_NEXT'
scene.cycles.use_denoising = False
scene.cycles.samples = 128
scene.cycles.sampling_pattern = 'TABULATED_SOBOL'
scene.cycles.use_adaptive_sampling = False
scene.cycles.use_light_tree = False
scene.view_settings.view_transform = 'Filmic'
bpy.context.view_layer.update()

# ---- added for rendering (the .blend has no active camera and no usable light): camera, sun
cam_auto = bpy.data.cameras.new('AutoCamera')
cam_auto.lens = 50.0
cam_auto.sensor_width = 36.0
cam_auto.clip_end = 1000.0
ob_auto_camera = bpy.data.objects.new('AutoCamera', cam_auto)
scene.collection.objects.link(ob_auto_camera)
ob_auto_camera.location = (6.77061, -8.89461, 10.3695)
ob_auto_camera.rotation_euler = (1.09748, -7.21219e-08, 0.694738)
scene.camera = ob_auto_camera
light_auto_sun = bpy.data.lights.new('AutoSun', 'SUN')
light_auto_sun.energy = 3.0
light_auto_sun.angle = 0.0523599
ob_auto_sun = bpy.data.objects.new('AutoSun', light_auto_sun)
scene.collection.objects.link(ob_auto_sun)
ob_auto_sun.rotation_euler = (0.872665, 0.174533, 0.523599)
bpy.context.view_layer.update()
